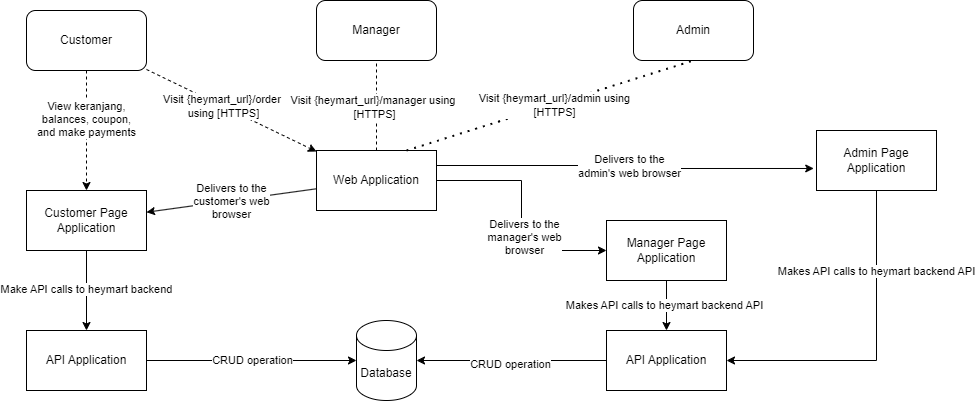

The diagram above was exported from draw.io. Its source (the exported page's mxGraphModel, read from the mxfile embedded in the PNG):
<mxGraphModel dx="2944" dy="1734" grid="1" gridSize="10" guides="1" tooltips="1" connect="1" arrows="1" fold="1" page="1" pageScale="1" pageWidth="827" pageHeight="1169" math="0" shadow="0">
  <root>
    <mxCell id="0" />
    <mxCell id="1" parent="0" />
    <mxCell id="lPfXQGIhScBuaylMriBa-1" value="Admin" style="rounded=1;whiteSpace=wrap;html=1;" parent="1" vertex="1">
      <mxGeometry x="-473" y="-40" width="120" height="60" as="geometry" />
    </mxCell>
    <mxCell id="Wp9X4UbCgiZFdCzTOLAc-3" style="rounded=0;orthogonalLoop=1;jettySize=auto;html=1;dashed=1;" parent="1" source="lPfXQGIhScBuaylMriBa-2" target="lPfXQGIhScBuaylMriBa-5" edge="1">
      <mxGeometry relative="1" as="geometry" />
    </mxCell>
    <mxCell id="Wp9X4UbCgiZFdCzTOLAc-4" value="Visit {heymart_url}/order&amp;nbsp;&lt;div&gt;using [HTTPS]&lt;/div&gt;" style="edgeLabel;html=1;align=center;verticalAlign=middle;resizable=0;points=[];fontFamily=Helvetica;fontSize=11;fontColor=default;labelBackgroundColor=default;" parent="Wp9X4UbCgiZFdCzTOLAc-3" vertex="1" connectable="0">
      <mxGeometry x="-0.099" relative="1" as="geometry">
        <mxPoint as="offset" />
      </mxGeometry>
    </mxCell>
    <mxCell id="Wp9X4UbCgiZFdCzTOLAc-6" style="edgeStyle=none;rounded=0;orthogonalLoop=1;jettySize=auto;html=1;dashed=1;strokeColor=default;align=center;verticalAlign=middle;fontFamily=Helvetica;fontSize=11;fontColor=default;labelBackgroundColor=default;endArrow=classic;" parent="1" source="lPfXQGIhScBuaylMriBa-2" target="Wp9X4UbCgiZFdCzTOLAc-1" edge="1">
      <mxGeometry relative="1" as="geometry" />
    </mxCell>
    <mxCell id="Wp9X4UbCgiZFdCzTOLAc-7" value="View keranjang,&lt;div&gt;balances, coupon,&lt;/div&gt;&lt;div&gt;and make payments&lt;/div&gt;" style="edgeLabel;html=1;align=center;verticalAlign=middle;resizable=0;points=[];fontFamily=Helvetica;fontSize=11;fontColor=default;labelBackgroundColor=default;" parent="Wp9X4UbCgiZFdCzTOLAc-6" vertex="1" connectable="0">
      <mxGeometry x="-0.2076" y="-1" relative="1" as="geometry">
        <mxPoint as="offset" />
      </mxGeometry>
    </mxCell>
    <mxCell id="lPfXQGIhScBuaylMriBa-2" value="Customer&lt;span style=&quot;color: rgba(0, 0, 0, 0); font-family: monospace; font-size: 0px; text-align: start; text-wrap: nowrap;&quot;&gt;%3CmxGraphModel%3E%3Croot%3E%3CmxCell%20id%3D%220%22%2F%3E%3CmxCell%20id%3D%221%22%20parent%3D%220%22%2F%3E%3CmxCell%20id%3D%222%22%20value%3D%22Admin%22%20style%3D%22rounded%3D1%3BwhiteSpace%3Dwrap%3Bhtml%3D1%3B%22%20vertex%3D%221%22%20parent%3D%221%22%3E%3CmxGeometry%20x%3D%22-860%22%20y%3D%2210%22%20width%3D%22120%22%20height%3D%2260%22%20as%3D%22geometry%22%2F%3E%3C%2FmxCell%3E%3C%2Froot%3E%3C%2FmxGraphModel%3E&lt;/span&gt;" style="rounded=1;whiteSpace=wrap;html=1;" parent="1" vertex="1">
      <mxGeometry x="-1080" y="-30" width="120" height="60" as="geometry" />
    </mxCell>
    <mxCell id="lPfXQGIhScBuaylMriBa-3" value="Manager" style="rounded=1;whiteSpace=wrap;html=1;" parent="1" vertex="1">
      <mxGeometry x="-790" y="-40" width="120" height="60" as="geometry" />
    </mxCell>
    <mxCell id="lPfXQGIhScBuaylMriBa-4" value="" style="endArrow=none;dashed=1;html=1;rounded=0;entryX=0.5;entryY=1;entryDx=0;entryDy=0;" parent="1" source="lPfXQGIhScBuaylMriBa-5" target="lPfXQGIhScBuaylMriBa-3" edge="1">
      <mxGeometry width="50" height="50" relative="1" as="geometry">
        <mxPoint x="-680" y="160" as="sourcePoint" />
        <mxPoint x="-580" y="70" as="targetPoint" />
      </mxGeometry>
    </mxCell>
    <mxCell id="lPfXQGIhScBuaylMriBa-6" value="Visit {heymart_url}/manager using&amp;nbsp;&lt;div&gt;[HTTPS]&lt;/div&gt;" style="edgeLabel;html=1;align=center;verticalAlign=middle;resizable=0;points=[];" parent="lPfXQGIhScBuaylMriBa-4" connectable="0" vertex="1">
      <mxGeometry x="-0.0302" y="3" relative="1" as="geometry">
        <mxPoint as="offset" />
      </mxGeometry>
    </mxCell>
    <mxCell id="lPfXQGIhScBuaylMriBa-8" style="edgeStyle=orthogonalEdgeStyle;rounded=0;orthogonalLoop=1;jettySize=auto;html=1;exitX=1;exitY=0.5;exitDx=0;exitDy=0;entryX=0;entryY=0.5;entryDx=0;entryDy=0;" parent="1" source="lPfXQGIhScBuaylMriBa-5" target="lPfXQGIhScBuaylMriBa-7" edge="1">
      <mxGeometry relative="1" as="geometry" />
    </mxCell>
    <mxCell id="lPfXQGIhScBuaylMriBa-9" value="Delivers to the&lt;div&gt;manager's web&lt;/div&gt;&lt;div&gt;browser&lt;/div&gt;" style="edgeLabel;html=1;align=center;verticalAlign=middle;resizable=0;points=[];" parent="lPfXQGIhScBuaylMriBa-8" connectable="0" vertex="1">
      <mxGeometry x="0.1786" y="2" relative="1" as="geometry">
        <mxPoint as="offset" />
      </mxGeometry>
    </mxCell>
    <mxCell id="Wp9X4UbCgiZFdCzTOLAc-5" style="edgeStyle=none;rounded=0;orthogonalLoop=1;jettySize=auto;html=1;strokeColor=default;align=center;verticalAlign=middle;fontFamily=Helvetica;fontSize=11;fontColor=default;labelBackgroundColor=default;endArrow=classic;" parent="1" source="lPfXQGIhScBuaylMriBa-5" target="Wp9X4UbCgiZFdCzTOLAc-1" edge="1">
      <mxGeometry relative="1" as="geometry" />
    </mxCell>
    <mxCell id="Wp9X4UbCgiZFdCzTOLAc-10" value="&lt;div&gt;Delivers to the&lt;/div&gt;&lt;div&gt;customer's web&lt;/div&gt;&lt;div&gt;browser&lt;/div&gt;" style="edgeLabel;html=1;align=center;verticalAlign=middle;resizable=0;points=[];fontFamily=Helvetica;fontSize=11;fontColor=default;labelBackgroundColor=default;" parent="Wp9X4UbCgiZFdCzTOLAc-5" connectable="0" vertex="1">
      <mxGeometry x="0.0046" relative="1" as="geometry">
        <mxPoint as="offset" />
      </mxGeometry>
    </mxCell>
    <mxCell id="lPfXQGIhScBuaylMriBa-5" value="Web Application" style="rounded=0;whiteSpace=wrap;html=1;" parent="1" vertex="1">
      <mxGeometry x="-790" y="110" width="120" height="60" as="geometry" />
    </mxCell>
    <mxCell id="Wp9X4UbCgiZFdCzTOLAc-13" style="edgeStyle=none;rounded=0;orthogonalLoop=1;jettySize=auto;html=1;strokeColor=default;align=center;verticalAlign=middle;fontFamily=Helvetica;fontSize=11;fontColor=default;labelBackgroundColor=default;endArrow=classic;" parent="1" source="Wp9X4UbCgiZFdCzTOLAc-1" target="Wp9X4UbCgiZFdCzTOLAc-11" edge="1">
      <mxGeometry relative="1" as="geometry" />
    </mxCell>
    <mxCell id="Wp9X4UbCgiZFdCzTOLAc-14" value="Make API calls to heymart backend" style="edgeLabel;html=1;align=center;verticalAlign=middle;resizable=0;points=[];fontFamily=Helvetica;fontSize=11;fontColor=default;labelBackgroundColor=default;" parent="Wp9X4UbCgiZFdCzTOLAc-13" connectable="0" vertex="1">
      <mxGeometry x="-0.0407" y="-1" relative="1" as="geometry">
        <mxPoint as="offset" />
      </mxGeometry>
    </mxCell>
    <mxCell id="Wp9X4UbCgiZFdCzTOLAc-1" value="Customer Page Application" style="rounded=0;whiteSpace=wrap;html=1;" parent="1" vertex="1">
      <mxGeometry x="-1080" y="150" width="120" height="60" as="geometry" />
    </mxCell>
    <mxCell id="lPfXQGIhScBuaylMriBa-11" style="edgeStyle=orthogonalEdgeStyle;rounded=0;orthogonalLoop=1;jettySize=auto;html=1;exitX=0.5;exitY=1;exitDx=0;exitDy=0;entryX=0.5;entryY=0;entryDx=0;entryDy=0;" parent="1" source="lPfXQGIhScBuaylMriBa-7" target="lPfXQGIhScBuaylMriBa-10" edge="1">
      <mxGeometry relative="1" as="geometry" />
    </mxCell>
    <mxCell id="lPfXQGIhScBuaylMriBa-12" value="Makes API calls to heymart backend API" style="edgeLabel;html=1;align=center;verticalAlign=middle;resizable=0;points=[];" parent="lPfXQGIhScBuaylMriBa-11" connectable="0" vertex="1">
      <mxGeometry x="-0.0361" y="-3" relative="1" as="geometry">
        <mxPoint as="offset" />
      </mxGeometry>
    </mxCell>
    <mxCell id="lPfXQGIhScBuaylMriBa-7" value="Manager Page Application" style="rounded=0;whiteSpace=wrap;html=1;" parent="1" vertex="1">
      <mxGeometry x="-500" y="180" width="120" height="60" as="geometry" />
    </mxCell>
    <mxCell id="lPfXQGIhScBuaylMriBa-10" value="API Application" style="rounded=0;whiteSpace=wrap;html=1;" parent="1" vertex="1">
      <mxGeometry x="-500" y="290" width="120" height="60" as="geometry" />
    </mxCell>
    <mxCell id="lPfXQGIhScBuaylMriBa-13" value="Database" style="shape=cylinder3;whiteSpace=wrap;html=1;boundedLbl=1;backgroundOutline=1;size=15;" parent="1" vertex="1">
      <mxGeometry x="-750" y="280" width="60" height="80" as="geometry" />
    </mxCell>
    <mxCell id="lPfXQGIhScBuaylMriBa-14" style="edgeStyle=orthogonalEdgeStyle;rounded=0;orthogonalLoop=1;jettySize=auto;html=1;entryX=1;entryY=0.5;entryDx=0;entryDy=0;entryPerimeter=0;" parent="1" source="lPfXQGIhScBuaylMriBa-10" target="lPfXQGIhScBuaylMriBa-13" edge="1">
      <mxGeometry relative="1" as="geometry" />
    </mxCell>
    <mxCell id="lPfXQGIhScBuaylMriBa-15" value="CRUD operation" style="edgeLabel;html=1;align=center;verticalAlign=middle;resizable=0;points=[];" parent="lPfXQGIhScBuaylMriBa-14" connectable="0" vertex="1">
      <mxGeometry x="0.0175" y="3" relative="1" as="geometry">
        <mxPoint as="offset" />
      </mxGeometry>
    </mxCell>
    <mxCell id="Wp9X4UbCgiZFdCzTOLAc-15" style="edgeStyle=none;rounded=0;orthogonalLoop=1;jettySize=auto;html=1;strokeColor=default;align=center;verticalAlign=middle;fontFamily=Helvetica;fontSize=11;fontColor=default;labelBackgroundColor=default;endArrow=classic;" parent="1" source="Wp9X4UbCgiZFdCzTOLAc-11" target="lPfXQGIhScBuaylMriBa-13" edge="1">
      <mxGeometry relative="1" as="geometry" />
    </mxCell>
    <mxCell id="Wp9X4UbCgiZFdCzTOLAc-16" value="CRUD operation" style="edgeLabel;html=1;align=center;verticalAlign=middle;resizable=0;points=[];fontFamily=Helvetica;fontSize=11;fontColor=default;labelBackgroundColor=default;" parent="Wp9X4UbCgiZFdCzTOLAc-15" connectable="0" vertex="1">
      <mxGeometry x="-0.0012" y="1" relative="1" as="geometry">
        <mxPoint as="offset" />
      </mxGeometry>
    </mxCell>
    <mxCell id="Wp9X4UbCgiZFdCzTOLAc-11" value="API Application" style="rounded=0;whiteSpace=wrap;html=1;" parent="1" vertex="1">
      <mxGeometry x="-1080" y="290" width="120" height="60" as="geometry" />
    </mxCell>
    <mxCell id="OLYJDmh0zfFnVYrUd8ga-1" value="" style="endArrow=none;dashed=1;html=1;dashPattern=1 3;strokeWidth=2;rounded=0;entryX=0.5;entryY=1;entryDx=0;entryDy=0;exitX=0.75;exitY=0;exitDx=0;exitDy=0;" edge="1" parent="1" source="lPfXQGIhScBuaylMriBa-5" target="lPfXQGIhScBuaylMriBa-1">
      <mxGeometry width="50" height="50" relative="1" as="geometry">
        <mxPoint x="-560" y="190" as="sourcePoint" />
        <mxPoint x="-510" y="140" as="targetPoint" />
      </mxGeometry>
    </mxCell>
    <mxCell id="OLYJDmh0zfFnVYrUd8ga-2" value="Visit {heymart_url}/admin using&lt;div&gt;[HTTPS]&lt;/div&gt;" style="edgeLabel;html=1;align=center;verticalAlign=middle;resizable=0;points=[];" vertex="1" connectable="0" parent="OLYJDmh0zfFnVYrUd8ga-1">
      <mxGeometry x="0.026" y="-1" relative="1" as="geometry">
        <mxPoint as="offset" />
      </mxGeometry>
    </mxCell>
    <mxCell id="OLYJDmh0zfFnVYrUd8ga-6" style="edgeStyle=orthogonalEdgeStyle;rounded=0;orthogonalLoop=1;jettySize=auto;html=1;exitX=0.5;exitY=1;exitDx=0;exitDy=0;entryX=1;entryY=0.5;entryDx=0;entryDy=0;" edge="1" parent="1" source="OLYJDmh0zfFnVYrUd8ga-3" target="lPfXQGIhScBuaylMriBa-10">
      <mxGeometry relative="1" as="geometry" />
    </mxCell>
    <mxCell id="OLYJDmh0zfFnVYrUd8ga-7" value="Makes API calls to heymart backend API" style="edgeLabel;html=1;align=center;verticalAlign=middle;resizable=0;points=[];" vertex="1" connectable="0" parent="OLYJDmh0zfFnVYrUd8ga-6">
      <mxGeometry x="-0.5012" y="-1" relative="1" as="geometry">
        <mxPoint as="offset" />
      </mxGeometry>
    </mxCell>
    <mxCell id="OLYJDmh0zfFnVYrUd8ga-3" value="Admin Page Application" style="rounded=0;whiteSpace=wrap;html=1;" vertex="1" parent="1">
      <mxGeometry x="-290" y="90" width="120" height="60" as="geometry" />
    </mxCell>
    <mxCell id="OLYJDmh0zfFnVYrUd8ga-4" style="edgeStyle=orthogonalEdgeStyle;rounded=0;orthogonalLoop=1;jettySize=auto;html=1;exitX=1;exitY=0.25;exitDx=0;exitDy=0;entryX=-0.023;entryY=0.633;entryDx=0;entryDy=0;entryPerimeter=0;" edge="1" parent="1" source="lPfXQGIhScBuaylMriBa-5" target="OLYJDmh0zfFnVYrUd8ga-3">
      <mxGeometry relative="1" as="geometry" />
    </mxCell>
    <mxCell id="OLYJDmh0zfFnVYrUd8ga-5" value="Delivers to the&lt;div&gt;admin's web browser&lt;/div&gt;" style="edgeLabel;html=1;align=center;verticalAlign=middle;resizable=0;points=[];" vertex="1" connectable="0" parent="OLYJDmh0zfFnVYrUd8ga-4">
      <mxGeometry x="-0.0006" y="2" relative="1" as="geometry">
        <mxPoint as="offset" />
      </mxGeometry>
    </mxCell>
  </root>
</mxGraphModel>